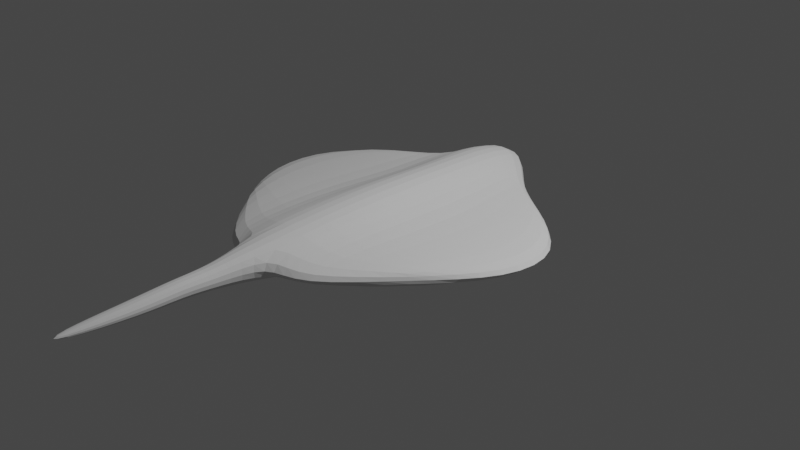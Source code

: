# Source: raya.blend  (saved by Blender 3.3.6; exported with 4.5.12 LTS)
import bpy
from mathutils import Matrix  # noqa: F401  (used for matrix-valued properties, if any)

bpy.ops.wm.read_factory_settings(use_empty=True)
scene = bpy.context.scene
scene.name = 'Scene'

# ---- collections
col_collection = bpy.data.collections.new('Collection'); scene.collection.children.link(col_collection)

# ---- world
world_world = bpy.data.worlds.new('World'); scene.world = world_world
world_world.use_nodes = True; world_world.node_tree.nodes.clear()
_N = world_world.node_tree.nodes; _L = world_world.node_tree.links
n0 = _N.new('ShaderNodeOutputWorld'); n0.name = 'World Output'; n0.location = (300, 300)
n1 = _N.new('ShaderNodeBackground'); n1.name = 'Background'; n1.location = (10, 300)
n1.inputs[0].default_value = (0.05088, 0.05088, 0.05088, 1.0)
_L.new(n1.outputs[0], n0.inputs[0])
n0.is_active_output = True
world_world.color = (0.05088, 0.05088, 0.05088)
world_world.use_sun_shadow = False
world_world.sun_shadow_jitter_overblur = 0.0

# ---- cameras
cam_camera = bpy.data.cameras.new('Camera')
cam_camera.clip_end = 100.0
cam_camera.ortho_scale = 7.314

# ---- lights
light_light = bpy.data.lights.new('Light', 'POINT')
light_light.transmission_factor = 0.0
light_light.energy = 1000.0
light_light.shadow_soft_size = 0.1
light_light.shadow_maximum_resolution = 0.006
light_light.use_absolute_resolution = True

# ---- meshes
me_cube_001 = bpy.data.meshes.new('Cube.001')
me_cube_001.from_pydata([(-1.203, -1.0, -0.004876), (-1.203, -1.0, 0.2738), (-1.0, 1.0, -0.08309), (-1.0, 1.0, 0.2624), (1.17, -0.9527, -0.004876), (1.132, -0.8967, 0.2378), (1.0, 1.0, -0.05644), (1.0, 1.0, 0.1943), (-1.765, 0.4832, -0.004876), (-1.765, 0.4832, 0.1946), (1.767, 0.4832, -0.004876), (1.767, 0.4832, 0.1892), (-1.765, -0.3133, -0.004876), (1.736, -0.21, 0.1728), (-1.765, -0.3133, 0.2079), (1.775, -0.266, -0.004876), (0.501, 1.319, -0.004876), (0.501, 1.319, 0.2258), (0.501, -1.816, -0.004876), (0.501, -1.816, 0.2378), (0.501, 0.4832, 0.1691), (0.501, 0.4832, -0.004876), (0.501, -0.3133, 0.1728), (0.501, -0.3133, -0.004876), (-0.5395, 1.294, -0.004876), (-0.5395, -1.816, 0.2738), (-0.5395, 0.4832, -0.004876), (-0.5395, -0.3133, -0.004876), (-0.5395, 1.294, 0.2317), (-0.5395, -1.816, -0.004876), (-0.5395, 0.4832, 0.08565), (-0.5395, -0.3133, 0.2079), (0.1868, 1.767, 0.4436), (0.1868, -1.816, -0.004876), (0.1868, 0.4832, 0.4436), (0.1868, -0.3133, 0.4663), (0.1868, 1.767, -0.004876), (0.1868, -1.816, 0.3828), (0.1868, 0.4832, -0.004876), (0.1868, -0.3133, -0.004876), (-0.1933, 1.743, -0.004876), (-0.1933, -1.816, 0.3828), (-0.1933, 0.4832, -0.004876), (-0.1933, -0.3133, -0.004876), (-0.1933, 1.743, 0.4294), (-0.1933, -1.816, -0.004876), (-0.1933, 0.4832, 0.4294), (-0.1933, -0.3133, 0.4663), (-0.1309, -2.275, 0.07347), (0.1244, -2.275, 0.07347), (0.1244, -2.275, 0.2939), (-0.1309, -2.275, 0.2939), (-0.1078, -2.617, 0.1025), (0.1013, -2.617, 0.1025), (0.1013, -2.617, 0.3029), (-0.1078, -2.617, 0.3029), (-0.1078, -3.014, 0.1025), (0.1013, -3.014, 0.1025), (0.1013, -3.014, 0.2642), (-0.1078, -3.014, 0.2642), (-0.04795, -3.846, 0.1777), (0.04146, -3.846, 0.1777), (0.04146, -3.846, 0.2346), (-0.04795, -3.846, 0.2346)], [], [(8, 9, 3, 2), (16, 17, 7, 6), (15, 13, 5, 4), (29, 25, 1, 0), (23, 15, 4, 18), (31, 14, 1, 25), (28, 3, 9, 30), (16, 6, 10, 21), (6, 7, 11, 10), (12, 14, 9, 8), (0, 1, 14, 12), (30, 9, 14, 31), (21, 10, 15, 23), (10, 11, 13, 15), (38, 21, 23, 39), (11, 20, 22, 13), (36, 16, 21, 38), (7, 17, 20, 11), (13, 22, 19, 5), (39, 23, 18, 33), (4, 5, 19, 18), (36, 32, 17, 16), (2, 3, 28, 24), (12, 27, 29, 0), (2, 24, 26, 8), (8, 26, 27, 12), (46, 30, 31, 47), (44, 28, 30, 46), (47, 31, 25, 41), (45, 41, 25, 29), (18, 19, 37, 33), (22, 35, 37, 19), (17, 32, 34, 20), (20, 34, 35, 22), (40, 44, 32, 36), (43, 39, 33, 45), (40, 36, 38, 42), (42, 38, 39, 43), (26, 42, 43, 27), (24, 40, 42, 26), (27, 43, 45, 29), (24, 28, 44, 40), (45, 33, 49, 48), (35, 47, 41, 37), (32, 44, 46, 34), (34, 46, 47, 35), (50, 51, 55, 54), (33, 37, 50, 49), (37, 41, 51, 50), (41, 45, 48, 51), (55, 52, 56, 59), (48, 49, 53, 52), (51, 48, 52, 55), (49, 50, 54, 53), (58, 59, 63, 62), (53, 54, 58, 57), (54, 55, 59, 58), (52, 53, 57, 56), (61, 62, 63, 60), (56, 57, 61, 60), (59, 56, 60, 63), (57, 58, 62, 61)])
_uv = me_cube_001.uv_layers.new(name='UVMap')
_uv.uv.foreach_set('vector', [0.375, 0.1854, 0.625, 0.1854, 0.625, 0.25, 0.375, 0.25, 0.375, 0.4376, 0.625, 0.4376, 0.625, 0.5, 0.375, 0.5, 0.375, 0.6642, 0.625, 0.6642, 0.625, 0.75, 0.375, 0.75, 0.375, 0.9424, 0.625, 0.9424, 0.625, 1.0, 0.375, 1.0, 0.3126, 0.6642, 0.375, 0.6642, 0.375, 0.75, 0.3126, 0.75, 0.8174, 0.6642, 0.875, 0.6642, 0.875, 0.75, 0.8174, 0.75, 0.8174, 0.5, 0.875, 0.5, 0.875, 0.5646, 0.8174, 0.5646, 0.3126, 0.5, 0.375, 0.5, 0.375, 0.5646, 0.3126, 0.5646, 0.375, 0.5, 0.625, 0.5, 0.625, 0.5646, 0.375, 0.5646, 0.375, 0.08584, 0.625, 0.08584, 0.625, 0.1854, 0.375, 0.1854, 0.375, 0.0, 0.625, 0.0, 0.625, 0.08584, 0.375, 0.08584, 0.8174, 0.5646, 0.875, 0.5646, 0.875, 0.6642, 0.8174, 0.6642, 0.3126, 0.5646, 0.375, 0.5646, 0.375, 0.6642, 0.3126, 0.6642, 0.375, 0.5646, 0.625, 0.5646, 0.625, 0.6642, 0.375, 0.6642, 0.2734, 0.5646, 0.3126, 0.5646, 0.3126, 0.6642, 0.2734, 0.6642, 0.625, 0.5646, 0.6874, 0.5646, 0.6874, 0.6642, 0.625, 0.6642, 0.2734, 0.5, 0.3126, 0.5, 0.3126, 0.5646, 0.2734, 0.5646, 0.625, 0.5, 0.6874, 0.5, 0.6874, 0.5646, 0.625, 0.5646, 0.625, 0.6642, 0.6874, 0.6642, 0.6874, 0.75, 0.625, 0.75, 0.2734, 0.6642, 0.3126, 0.6642, 0.3126, 0.75, 0.2734, 0.75, 0.375, 0.75, 0.625, 0.75, 0.625, 0.8124, 0.375, 0.8124, 0.375, 0.3984, 0.625, 0.3984, 0.625, 0.4376, 0.375, 0.4376, 0.375, 0.25, 0.625, 0.25, 0.625, 0.3076, 0.375, 0.3076, 0.125, 0.6642, 0.1826, 0.6642, 0.1826, 0.75, 0.125, 0.75, 0.125, 0.5, 0.1826, 0.5, 0.1826, 0.5646, 0.125, 0.5646, 0.125, 0.5646, 0.1826, 0.5646, 0.1826, 0.6642, 0.125, 0.6642, 0.7742, 0.5646, 0.8174, 0.5646, 0.8174, 0.6642, 0.7742, 0.6642, 0.7742, 0.5, 0.8174, 0.5, 0.8174, 0.5646, 0.7742, 0.5646, 0.7742, 0.6642, 0.8174, 0.6642, 0.8174, 0.75, 0.7742, 0.75, 0.375, 0.8992, 0.625, 0.8992, 0.625, 0.9424, 0.375, 0.9424, 0.375, 0.8124, 0.625, 0.8124, 0.625, 0.8516, 0.375, 0.8516, 0.6874, 0.6642, 0.7266, 0.6642, 0.7266, 0.75, 0.6874, 0.75, 0.6874, 0.5, 0.7266, 0.5, 0.7266, 0.5646, 0.6874, 0.5646, 0.6874, 0.5646, 0.7266, 0.5646, 0.7266, 0.6642, 0.6874, 0.6642, 0.375, 0.3508, 0.625, 0.3508, 0.625, 0.3984, 0.375, 0.3984, 0.2258, 0.6642, 0.2734, 0.6642, 0.2734, 0.75, 0.2258, 0.75, 0.2258, 0.5, 0.2734, 0.5, 0.2734, 0.5646, 0.2258, 0.5646, 0.2258, 0.5646, 0.2734, 0.5646, 0.2734, 0.6642, 0.2258, 0.6642, 0.1826, 0.5646, 0.2258, 0.5646, 0.2258, 0.6642, 0.1826, 0.6642, 0.1826, 0.5, 0.2258, 0.5, 0.2258, 0.5646, 0.1826, 0.5646, 0.1826, 0.6642, 0.2258, 0.6642, 0.2258, 0.75, 0.1826, 0.75, 0.375, 0.3076, 0.625, 0.3076, 0.625, 0.3508, 0.375, 0.3508, 0.2258, 0.75, 0.2734, 0.75, 0.2734, 0.75, 0.2258, 0.75, 0.7266, 0.6642, 0.7742, 0.6642, 0.7742, 0.75, 0.7266, 0.75, 0.7266, 0.5, 0.7742, 0.5, 0.7742, 0.5646, 0.7266, 0.5646, 0.7266, 0.5646, 0.7742, 0.5646, 0.7742, 0.6642, 0.7266, 0.6642, 0.7266, 0.75, 0.7742, 0.75, 0.7742, 0.75, 0.7266, 0.75, 0.375, 0.8516, 0.625, 0.8516, 0.625, 0.8516, 0.375, 0.8516, 0.7266, 0.75, 0.7742, 0.75, 0.7742, 0.75, 0.7266, 0.75, 0.625, 0.8992, 0.375, 0.8992, 0.375, 0.8992, 0.625, 0.8992, 0.625, 0.8992, 0.375, 0.8992, 0.375, 0.8992, 0.625, 0.8992, 0.2258, 0.75, 0.2734, 0.75, 0.2734, 0.75, 0.2258, 0.75, 0.625, 0.8992, 0.375, 0.8992, 0.375, 0.8992, 0.625, 0.8992, 0.375, 0.8516, 0.625, 0.8516, 0.625, 0.8516, 0.375, 0.8516, 0.7266, 0.75, 0.7742, 0.75, 0.7742, 0.75, 0.7266, 0.75, 0.375, 0.8516, 0.625, 0.8516, 0.625, 0.8516, 0.375, 0.8516, 0.7266, 0.75, 0.7742, 0.75, 0.7742, 0.75, 0.7266, 0.75, 0.2258, 0.75, 0.2734, 0.75, 0.2734, 0.75, 0.2258, 0.75, 0.375, 0.8516, 0.625, 0.8516, 0.625, 0.8992, 0.375, 0.8992, 0.2258, 0.75, 0.2734, 0.75, 0.2734, 0.75, 0.2258, 0.75, 0.625, 0.8992, 0.375, 0.8992, 0.375, 0.8992, 0.625, 0.8992, 0.375, 0.8516, 0.625, 0.8516, 0.625, 0.8516, 0.375, 0.8516])
me_cube_001.update()

# ---- objects
ob_light = bpy.data.objects.new('Light', light_light)
ob_camera = bpy.data.objects.new('Camera', cam_camera)
ob_cube = bpy.data.objects.new('Cube', me_cube_001)

# ---- transforms, parenting, visibility, modifiers, constraints
ob_light.location = (4.076, 1.005, 5.904)
ob_light.rotation_euler = (0.6503, 0.05522, 1.866)
ob_light.lock_rotations_4d = False
ob_light.empty_display_type = 'ARROWS'
ob_light.color = (0.0, 0.0, 0.0, 0.0)
ob_light.lineart.crease_threshold = 0.0
ob_camera.location = (7.359, -6.926, 4.958)
ob_camera.rotation_euler = (1.109, 0.0, 0.8149)
ob_camera.lock_rotations_4d = False
ob_camera.empty_display_type = 'ARROWS'
ob_camera.color = (0.0, 0.0, 0.0, 0.0)
ob_camera.display_type = 'WIRE'
ob_camera.lineart.crease_threshold = 0.0
ob_cube.location = (0.0, 0.0, 0.0)
_m = ob_cube.modifiers.new('Subdivision', 'SUBSURF')
_m.levels = 2

# ---- collection membership
col_collection.objects.link(ob_light)
col_collection.objects.link(ob_camera)
col_collection.objects.link(ob_cube)

# ---- scene / render settings (as saved in the file)
scene.camera = ob_camera
scene.frame_start = 1; scene.frame_end = 250; scene.frame_set(1)
scene.render.engine = 'BLENDER_EEVEE_NEXT'
scene.cycles.sampling_pattern = 'TABULATED_SOBOL'
scene.cycles.use_light_tree = False
scene.view_settings.view_transform = 'Filmic'
bpy.context.view_layer.update()
